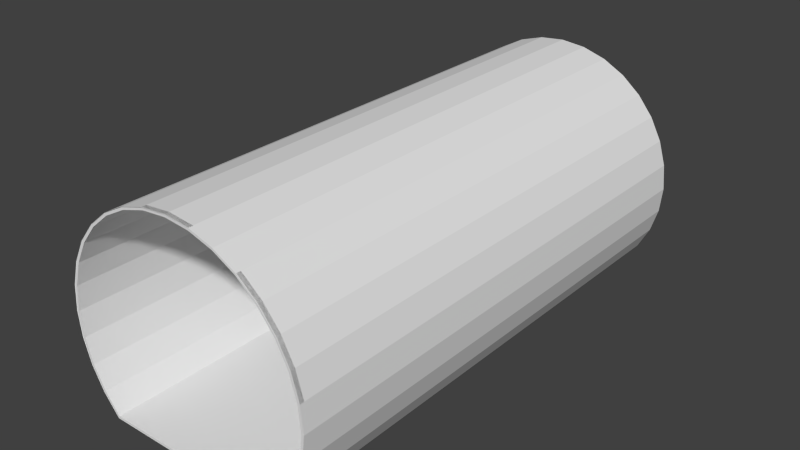 # Source: BLENDER_Kanalgang_Gerade.blend  (saved by Blender 2.73.0; exported with 4.5.12 LTS)
import bpy
from mathutils import Matrix  # noqa: F401  (used for matrix-valued properties, if any)

bpy.ops.wm.read_factory_settings(use_empty=True)
scene = bpy.context.scene
scene.name = 'Scene'

# ---- collections
col_collection_1 = bpy.data.collections.new('Collection 1'); scene.collection.children.link(col_collection_1)

# ---- world
world_world = bpy.data.worlds.new('World'); scene.world = world_world
world_world.color = (0.05088, 0.05088, 0.05088)
world_world.use_sun_shadow = False
world_world.sun_shadow_jitter_overblur = 0.0
world_world.cycles.sampling_method = 'MANUAL'
world_world.cycles.sample_map_resolution = 256

# ---- meshes
me_cube_001 = bpy.data.meshes.new('Cube.001')
me_cube_001.from_pydata([(-0.9787, -0.6389, -0.2518), (-0.9599, -0.6389, -0.4427), (-0.9042, -0.6389, -0.6263), (-0.8138, -0.6389, -0.7955), (-0.6921, -0.6389, -0.9438), (0.6921, -0.6389, -0.9438), (0.8138, -0.6389, -0.7955), (0.9042, -0.6389, -0.6263), (0.9599, -0.6389, -0.4427), (0.9787, -0.6389, -0.2518), (0.9599, -0.6389, -0.06082), (0.9042, -0.6389, 0.1228), (0.8138, -0.6389, 0.292), (0.6921, -0.6389, 0.4403), (0.5438, -0.6389, 0.562), (0.3745, -0.6389, 0.6525), (0.1909, -0.6389, 0.7082), (-3.117e-07, -0.6389, 0.727), (-0.1909, -0.6389, 0.7082), (-0.3745, -0.6389, 0.6525), (-0.5438, -0.6389, 0.562), (-0.6921, -0.6389, 0.4403), (-0.8138, -0.6389, 0.292), (-0.9042, -0.6389, 0.1228), (-0.9599, -0.6389, -0.06082), (-0.9787, -0.656, -0.2518), (-0.9599, -0.6563, -0.06082), (-0.9042, -0.6565, 0.1228), (-0.8138, -0.6568, 0.292), (-0.6921, -0.657, 0.4403), (-0.5438, -0.6572, 0.562), (-0.3745, -0.6573, 0.6525), (-0.1909, -0.6574, 0.7082), (-3.117e-07, -0.6574, 0.727), (0.1909, -0.6574, 0.7082), (0.3745, -0.6573, 0.6525), (0.5438, -0.6572, 0.562), (0.6921, -0.657, 0.4403), (0.8138, -0.6568, 0.292), (0.9042, -0.6565, 0.1228), (0.9599, -0.6563, -0.06082), (0.9787, -0.656, -0.2518), (0.9599, -0.6557, -0.4427), (0.9042, -0.6554, -0.6263), (0.8138, -0.6552, -0.7955), (0.6921, -0.655, -0.9438), (-0.6921, -0.655, -0.9438), (-0.8138, -0.6552, -0.7955), (-0.9042, -0.6554, -0.6263), (-0.9599, -0.6557, -0.4427), (0.6921, -0.6549, -0.9438), (0.6921, 1.303, -0.9438), (0.8138, 1.303, -0.7955), (0.8138, -0.6549, -0.7955), (-0.6921, -0.6549, -0.9439), (-0.6921, 1.303, -0.9438), (0.9042, 1.303, -0.6263), (0.9042, -0.6549, -0.6263), (-0.8138, -0.6549, -0.7955), (-0.8138, 1.303, -0.7955), (0.9599, 1.303, -0.4427), (0.9599, -0.6549, -0.4427), (-0.9042, -0.6549, -0.6263), (-0.9042, 1.303, -0.6263), (0.9788, 1.303, -0.2518), (0.9788, -0.6549, -0.2518), (-0.9599, -0.6549, -0.4427), (-0.9599, 1.303, -0.4427), (0.9599, 1.303, -0.06082), (0.9599, -0.6549, -0.06082), (-0.9788, -0.6549, -0.2518), (-0.9788, 1.303, -0.2518), (0.9042, 1.303, 0.1228), (0.9042, -0.6549, 0.1228), (-0.9599, -0.6549, -0.06082), (-0.9599, 1.303, -0.06082), (0.8138, 1.303, 0.292), (0.8138, -0.6549, 0.292), (-0.9042, -0.6549, 0.1228), (-0.9042, 1.303, 0.1228), (0.6921, 1.303, 0.4403), (0.6921, -0.6549, 0.4403), (-0.8138, -0.6549, 0.292), (-0.8138, 1.303, 0.292), (0.5438, 1.303, 0.562), (0.5438, -0.6549, 0.562), (-0.6921, -0.6549, 0.4403), (-0.6921, 1.303, 0.4403), (0.3746, 1.303, 0.6525), (0.3746, -0.6549, 0.6525), (-0.5438, -0.6549, 0.562), (-0.5438, 1.303, 0.562), (0.1909, 1.303, 0.7082), (0.1909, -0.6549, 0.7082), (-0.3746, -0.6549, 0.6525), (-0.3746, 1.303, 0.6525), (-2.875e-07, 1.303, 0.727), (-2.875e-07, -0.6549, 0.727), (-0.1909, -0.6549, 0.7082), (-0.1909, 1.303, 0.7082), (0.6835, -0.6549, -0.9258), (0.6835, 1.303, -0.9258), (0.7972, 1.303, -0.7844), (0.7972, -0.6549, -0.7844), (-0.6835, -0.6549, -0.9258), (-0.6835, 1.303, -0.9258), (0.8858, 1.303, -0.6187), (0.8858, -0.6549, -0.6187), (-0.7972, -0.6549, -0.7844), (-0.7972, 1.303, -0.7844), (0.9403, 1.303, -0.4388), (0.9403, -0.6549, -0.4388), (-0.8858, -0.6549, -0.6187), (-0.8858, 1.303, -0.6187), (0.9588, 1.303, -0.2518), (0.9588, -0.6549, -0.2518), (-0.9403, -0.6549, -0.4388), (-0.9403, 1.303, -0.4388), (0.9403, 1.303, -0.06472), (0.9403, -0.6549, -0.06472), (-0.9588, -0.6549, -0.2518), (-0.9588, 1.303, -0.2518), (0.8858, 1.303, 0.1151), (0.8858, -0.6549, 0.1151), (-0.9403, -0.6549, -0.06473), (-0.9403, 1.303, -0.06473), (0.7972, 1.303, 0.2809), (0.7972, -0.6549, 0.2809), (-0.8858, -0.6549, 0.1151), (-0.8858, 1.303, 0.1151), (0.6779, 1.303, 0.4262), (0.6779, -0.6549, 0.4262), (-0.7972, -0.6549, 0.2809), (-0.7972, 1.303, 0.2809), (0.5327, 1.303, 0.5454), (0.5327, -0.6549, 0.5454), (-0.6779, -0.6549, 0.4262), (-0.6779, 1.303, 0.4262), (0.3669, 1.303, 0.634), (0.3669, -0.6549, 0.634), (-0.5327, -0.6549, 0.5454), (-0.5327, 1.303, 0.5454), (0.187, 1.303, 0.6886), (0.187, -0.6549, 0.6886), (-0.3669, -0.6549, 0.634), (-0.3669, 1.303, 0.634), (-2.875e-07, 1.303, 0.707), (-2.875e-07, -0.6549, 0.707), (-0.187, -0.6549, 0.6886), (-0.187, 1.303, 0.6886)], [], [(45, 44, 6, 5), (46, 45, 5, 4), (44, 43, 7, 6), (47, 46, 4, 3), (43, 42, 8, 7), (48, 47, 3, 2), (42, 41, 9, 8), (49, 48, 2, 1), (41, 40, 10, 9), (25, 49, 1, 0), (40, 39, 11, 10), (26, 25, 0, 24), (39, 38, 12, 11), (27, 26, 24, 23), (38, 37, 13, 12), (28, 27, 23, 22), (37, 36, 14, 13), (29, 28, 22, 21), (36, 35, 15, 14), (30, 29, 21, 20), (35, 34, 16, 15), (31, 30, 20, 19), (34, 33, 17, 16), (32, 31, 19, 18), (33, 32, 18, 17), (50, 51, 52, 53), (50, 54, 55, 51), (53, 52, 56, 57), (58, 59, 55, 54), (57, 56, 60, 61), (62, 63, 59, 58), (61, 60, 64, 65), (66, 67, 63, 62), (65, 64, 68, 69), (70, 71, 67, 66), (69, 68, 72, 73), (74, 75, 71, 70), (73, 72, 76, 77), (78, 79, 75, 74), (77, 76, 80, 81), (82, 83, 79, 78), (81, 80, 84, 85), (86, 87, 83, 82), (85, 84, 88, 89), (90, 91, 87, 86), (89, 88, 92, 93), (94, 95, 91, 90), (93, 92, 96, 97), (98, 99, 95, 94), (97, 96, 99, 98), (103, 102, 101, 100), (101, 105, 104, 100), (107, 106, 102, 103), (104, 105, 109, 108), (111, 110, 106, 107), (108, 109, 113, 112), (115, 114, 110, 111), (112, 113, 117, 116), (119, 118, 114, 115), (116, 117, 121, 120), (123, 122, 118, 119), (120, 121, 125, 124), (127, 126, 122, 123), (124, 125, 129, 128), (131, 130, 126, 127), (128, 129, 133, 132), (135, 134, 130, 131), (132, 133, 137, 136), (139, 138, 134, 135), (136, 137, 141, 140), (143, 142, 138, 139), (140, 141, 145, 144), (147, 146, 142, 143), (144, 145, 149, 148), (148, 149, 146, 147), (52, 51, 101, 102), (50, 53, 103, 100), (54, 50, 100, 104), (51, 55, 105, 101), (56, 52, 102, 106), (53, 57, 107, 103), (55, 59, 109, 105), (58, 54, 104, 108), (60, 56, 106, 110), (57, 61, 111, 107), (59, 63, 113, 109), (62, 58, 108, 112), (64, 60, 110, 114), (61, 65, 115, 111), (63, 67, 117, 113), (66, 62, 112, 116), (68, 64, 114, 118), (65, 69, 119, 115), (67, 71, 121, 117), (70, 66, 116, 120), (72, 68, 118, 122), (69, 73, 123, 119), (71, 75, 125, 121), (74, 70, 120, 124), (76, 72, 122, 126), (73, 77, 127, 123), (75, 79, 129, 125), (78, 74, 124, 128), (80, 76, 126, 130), (77, 81, 131, 127), (79, 83, 133, 129), (82, 78, 128, 132), (84, 80, 130, 134), (81, 85, 135, 131), (83, 87, 137, 133), (86, 82, 132, 136), (88, 84, 134, 138), (85, 89, 139, 135), (87, 91, 141, 137), (90, 86, 136, 140), (92, 88, 138, 142), (89, 93, 143, 139), (91, 95, 145, 141), (94, 90, 140, 144), (96, 92, 142, 146), (93, 97, 147, 143), (95, 99, 149, 145), (98, 94, 144, 148), (99, 96, 146, 149), (97, 98, 148, 147)])
me_cube_001.use_remesh_preserve_volume = False
me_cube_001.use_remesh_preserve_attributes = False
me_cube_001.use_mirror_vertex_groups = False
me_cube_001.update()

# ---- objects
ob_weltabschnitt_leveleingang = bpy.data.objects.new('Weltabschnitt_Leveleingang', me_cube_001)

# ---- transforms, parenting, visibility, modifiers, constraints
ob_weltabschnitt_leveleingang.location = (0.0, 0.0, 0.0)
ob_weltabschnitt_leveleingang.scale = (1.0, 2.0, 1.0)
ob_weltabschnitt_leveleingang.lineart.crease_threshold = 0.0

# ---- collection membership
col_collection_1.objects.link(ob_weltabschnitt_leveleingang)

# ---- scene / render settings (as saved in the file)
scene.frame_start = 1; scene.frame_end = 250; scene.frame_set(1)
scene.render.engine = 'BLENDER_EEVEE_NEXT'
scene.render.resolution_percentage = 50
scene.render.dither_intensity = 0.0
scene.cycles.use_denoising = False
scene.cycles.samples = 10
scene.cycles.sampling_pattern = 'TABULATED_SOBOL'
scene.cycles.light_sampling_threshold = 0.0
scene.cycles.use_adaptive_sampling = False
scene.cycles.use_light_tree = False
scene.cycles.blur_glossy = 0.0
scene.cycles.pixel_filter_type = 'GAUSSIAN'
scene.cycles.sample_clamp_indirect = 0.0
scene.view_settings.view_transform = 'Standard'
bpy.context.view_layer.update()

# ---- added for rendering (the .blend has no active camera and no usable light): camera, sun
cam_auto = bpy.data.cameras.new('AutoCamera')
cam_auto.lens = 50.0
cam_auto.sensor_width = 36.0
cam_auto.clip_end = 1000.0
ob_auto_camera = bpy.data.objects.new('AutoCamera', cam_auto)
scene.collection.objects.link(ob_auto_camera)
ob_auto_camera.location = (4.33868, -4.56127, 3.36251)
ob_auto_camera.rotation_euler = (1.09748, -7.21219e-08, 0.694738)
scene.camera = ob_auto_camera
light_auto_sun = bpy.data.lights.new('AutoSun', 'SUN')
light_auto_sun.energy = 3.0
light_auto_sun.angle = 0.0523599
ob_auto_sun = bpy.data.objects.new('AutoSun', light_auto_sun)
scene.collection.objects.link(ob_auto_sun)
ob_auto_sun.rotation_euler = (0.872665, 0.174533, 0.523599)
bpy.context.view_layer.update()
